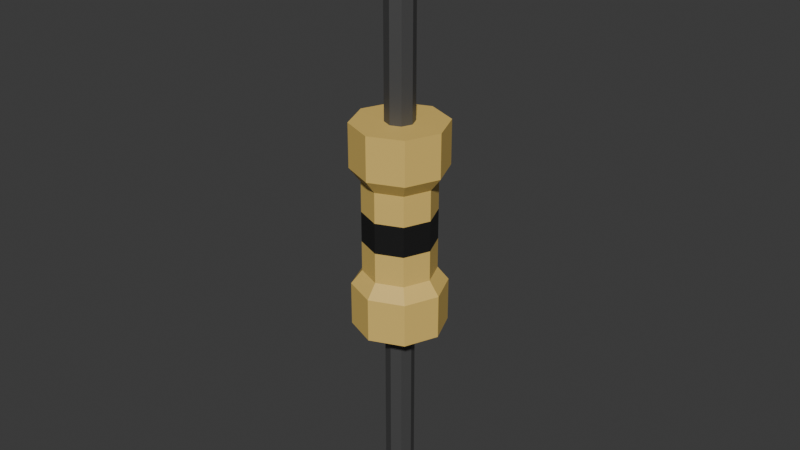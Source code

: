 # Source: Resistor.blend  (saved by Blender 4.5.88; exported with 4.5.12 LTS)
import bpy
from mathutils import Matrix  # noqa: F401  (used for matrix-valued properties, if any)

bpy.ops.wm.read_factory_settings(use_empty=True)
scene = bpy.context.scene
scene.name = 'Scene'

# ---- collections
col_collection = bpy.data.collections.new('Collection'); scene.collection.children.link(col_collection)

# ---- materials (node trees are filled in below, after node groups)
mat_material = bpy.data.materials.new('Material')
mat_material.alpha_threshold = 0.0
mat_material.roughness = 0.5
mat_material.line_color = (0.0, 0.0, 0.0, 1.0)
mat_material_001 = bpy.data.materials.new('Material.001')
mat_material_002 = bpy.data.materials.new('Material.002')
mat_material_003 = bpy.data.materials.new('Material.003')
mat_material_004 = bpy.data.materials.new('Material.004')

# ---- material node trees
mat_material.use_nodes = True; mat_material.node_tree.nodes.clear()
_N = mat_material.node_tree.nodes; _L = mat_material.node_tree.links
n0 = _N.new('ShaderNodeOutputMaterial'); n0.name = 'Material Output'; n0.location = (200, 100)
n1 = _N.new('ShaderNodeBsdfPrincipled'); n1.name = 'Principled BSDF'; n1.location = (-200, 100)
n1.inputs[0].default_value = (0.09565, 0.09565, 0.09565, 1.0)
n1.inputs[1].default_value = 0.5
n1.inputs[3].default_value = 1.45
_L.new(n1.outputs[0], n0.inputs[0])
n0.is_active_output = True
mat_material_001.use_nodes = True; mat_material_001.node_tree.nodes.clear()
_N = mat_material_001.node_tree.nodes; _L = mat_material_001.node_tree.links
n0 = _N.new('ShaderNodeBsdfPrincipled'); n0.name = 'Principled BSDF'; n0.location = (-200, 100)
n0.inputs[0].default_value = (0.8005, 0.5531, 0.1469, 1.0)
n1 = _N.new('ShaderNodeOutputMaterial'); n1.name = 'Material Output'; n1.location = (200, 100)
_L.new(n0.outputs[0], n1.inputs[0])
n1.is_active_output = True
mat_material_002.use_nodes = True; mat_material_002.node_tree.nodes.clear()
_N = mat_material_002.node_tree.nodes; _L = mat_material_002.node_tree.links
n0 = _N.new('ShaderNodeBsdfPrincipled'); n0.name = 'Principled BSDF'; n0.location = (-200, 100)
n0.inputs[0].default_value = (0.01022, 0.01022, 0.01022, 1.0)
n1 = _N.new('ShaderNodeOutputMaterial'); n1.name = 'Material Output'; n1.location = (200, 100)
_L.new(n0.outputs[0], n1.inputs[0])
n1.is_active_output = True
mat_material_003.use_nodes = True; mat_material_003.node_tree.nodes.clear()
_N = mat_material_003.node_tree.nodes; _L = mat_material_003.node_tree.links
n0 = _N.new('ShaderNodeBsdfPrincipled'); n0.name = 'Principled BSDF'; n0.location = (-200, 100)
n0.inputs[0].default_value = (0.1195, 0.1195, 0.1195, 1.0)
n0.inputs[1].default_value = 0.5
n1 = _N.new('ShaderNodeOutputMaterial'); n1.name = 'Material Output'; n1.location = (200, 100)
_L.new(n0.outputs[0], n1.inputs[0])
n1.is_active_output = True
mat_material_004.use_nodes = True; mat_material_004.node_tree.nodes.clear()
_N = mat_material_004.node_tree.nodes; _L = mat_material_004.node_tree.links
n0 = _N.new('ShaderNodeBsdfPrincipled'); n0.name = 'Principled BSDF'; n0.location = (-200, 100)
n0.inputs[0].default_value = (0.1195, 0.1195, 0.1195, 1.0)
n0.inputs[1].default_value = 0.5
n1 = _N.new('ShaderNodeOutputMaterial'); n1.name = 'Material Output'; n1.location = (200, 100)
_L.new(n0.outputs[0], n1.inputs[0])
n1.is_active_output = True

# ---- world
world_world = bpy.data.worlds.new('World'); scene.world = world_world
world_world.use_nodes = True; world_world.node_tree.nodes.clear()
_N = world_world.node_tree.nodes; _L = world_world.node_tree.links
n0 = _N.new('ShaderNodeOutputWorld'); n0.name = 'World Output'; n0.location = (200, 100)
n1 = _N.new('ShaderNodeBackground'); n1.name = 'Background'; n1.location = (-200, 100)
n1.inputs[0].default_value = (0.05088, 0.05088, 0.05088, 1.0)
_L.new(n1.outputs[0], n0.inputs[0])
n0.is_active_output = True
world_world.color = (0.05088, 0.05088, 0.05088)
world_world.sun_shadow_jitter_overblur = 0.0

# ---- meshes
me_cylinder_001 = bpy.data.meshes.new('Cylinder.001')
me_cylinder_001.from_pydata([(1.11e-09, 1.298, -1.298), (1.11e-09, 1.298, 1.298), (0.9178, 0.9178, -1.298), (0.9178, 0.9178, 1.298), (1.298, 0.0, -1.298), (1.298, 0.0, 1.298), (0.9178, -0.9178, -1.298), (0.9178, -0.9178, 1.298), (1.11e-09, -1.298, -1.298), (1.11e-09, -1.298, 1.298), (-0.9178, -0.9178, -1.298), (-0.9178, -0.9178, 1.298), (-1.298, 0.0, -1.298), (-1.298, 0.0, 1.298), (-0.9178, 0.9178, -1.298), (-0.9178, 0.9178, 1.298), (0.0, 1.0, -0.5767), (0.0, 1.0, 0.5767), (0.7071, 0.7071, 0.5767), (0.7071, 0.7071, -0.5767), (1.0, 0.0, 0.5767), (1.0, 0.0, -0.5767), (0.7071, -0.7071, 0.5767), (0.7071, -0.7071, -0.5767), (0.0, -1.0, 0.5767), (0.0, -1.0, -0.5767), (-0.7071, -0.7071, 0.5767), (-0.7071, -0.7071, -0.5767), (-1.0, 0.0, 0.5767), (-1.0, 0.0, -0.5767), (-0.7071, 0.7071, 0.5767), (-0.7071, 0.7071, -0.5767), (1.11e-09, 1.298, -1.298), (0.9178, 0.9178, -1.298), (0.9178, 0.9178, 1.298), (1.11e-09, 1.298, 1.298), (1.11e-09, 1.298, 0.7486), (0.9178, 0.9178, -0.7486), (1.298, 0.0, -1.298), (1.298, 0.0, 1.298), (1.298, 0.0, -0.7486), (0.9178, -0.9178, -1.298), (0.9178, -0.9178, 1.298), (0.9178, -0.9178, -0.7486), (1.11e-09, -1.298, -1.298), (1.11e-09, -1.298, 1.298), (1.11e-09, -1.298, -0.7486), (-0.9178, -0.9178, -1.298), (-0.9178, -0.9178, 1.298), (-0.9178, -0.9178, -0.7486), (-1.298, 0.0, -1.298), (-1.298, 0.0, 1.298), (-1.298, 0.0, -0.7486), (-0.9178, 0.9178, -1.298), (-0.9178, 0.9178, 1.298), (-0.9178, 0.9178, -0.7486), (1.11e-09, 1.298, -0.7486), (0.9178, 0.9178, 0.7486), (1.298, 0.0, 0.7486), (0.9178, -0.9178, 0.7486), (1.11e-09, -1.298, 0.7486), (-0.9178, -0.9178, 0.7486), (-1.298, 0.0, 0.7486), (-0.9178, 0.9178, 0.7486), (0.0, 1.0, -0.1922), (0.0, 1.0, 0.1922), (0.7071, 0.7071, 0.1922), (0.7071, 0.7071, -0.1922), (1.0, 0.0, 0.1922), (1.0, 0.0, -0.1922), (0.7071, -0.7071, 0.1922), (0.7071, -0.7071, -0.1922), (0.0, -1.0, 0.1922), (0.0, -1.0, -0.1922), (-0.7071, -0.7071, 0.1922), (-0.7071, -0.7071, -0.1922), (-1.0, 0.0, 0.1922), (-1.0, 0.0, -0.1922), (-0.7071, 0.7071, 0.1922), (-0.7071, 0.7071, -0.1922), (0.0, 0.4, -3.885), (0.0, 0.4, -1.285), (0.2828, 0.2828, -3.885), (0.2828, 0.2828, -1.285), (0.4, 0.0, -3.885), (0.4, 0.0, -1.285), (0.2828, -0.2828, -3.885), (0.2828, -0.2828, -1.285), (0.0, -0.4, -3.885), (0.0, -0.4, -1.285), (-0.2828, -0.2828, -3.885), (-0.2828, -0.2828, -1.285), (-0.4, 0.0, -3.885), (-0.4, 0.0, -1.285), (-0.2828, 0.2828, -3.885), (-0.2828, 0.2828, -1.285), (0.0, 0.4, 1.285), (0.0, 0.4, 3.885), (0.2828, 0.2828, 1.285), (0.2828, 0.2828, 3.885), (0.4, 0.0, 1.285), (0.4, 0.0, 3.885), (0.2828, -0.2828, 1.285), (0.2828, -0.2828, 3.885), (0.0, -0.4, 1.285), (0.0, -0.4, 3.885), (-0.2828, -0.2828, 1.285), (-0.2828, -0.2828, 3.885), (-0.4, 0.0, 1.285), (-0.4, 0.0, 3.885), (-0.2828, 0.2828, 1.285), (-0.2828, 0.2828, 3.885)], [], [(29, 31, 55, 52), (18, 17, 36, 57), (1, 3, 34, 35), (17, 30, 63, 36), (9, 11, 48, 45), (16, 19, 37, 56), (3, 1, 15, 13, 11, 9, 7, 5), (2, 0, 32, 33), (31, 16, 56, 55), (0, 2, 4, 6, 8, 10, 12, 14), (10, 8, 44, 47), (78, 30, 17, 65), (20, 18, 57, 58), (76, 28, 30, 78), (19, 21, 40, 37), (74, 26, 28, 76), (7, 9, 45, 42), (72, 24, 26, 74), (22, 20, 58, 59), (70, 22, 24, 72), (8, 6, 41, 44), (68, 20, 22, 70), (21, 23, 43, 40), (66, 18, 20, 68), (15, 1, 35, 54), (65, 17, 18, 66), (36, 35, 34, 57), (57, 34, 39, 58), (58, 39, 42, 59), (59, 42, 45, 60), (60, 45, 48, 61), (61, 48, 51, 62), (62, 51, 54, 63), (63, 54, 35, 36), (53, 55, 56, 32), (50, 52, 55, 53), (47, 49, 52, 50), (44, 46, 49, 47), (41, 43, 46, 44), (38, 40, 43, 41), (33, 37, 40, 38), (32, 56, 37, 33), (12, 10, 47, 50), (30, 28, 62, 63), (11, 13, 51, 48), (27, 29, 52, 49), (4, 2, 33, 38), (28, 26, 61, 62), (3, 5, 39, 34), (14, 12, 50, 53), (25, 27, 49, 46), (13, 15, 54, 51), (26, 24, 60, 61), (6, 4, 38, 41), (23, 25, 46, 43), (5, 7, 42, 39), (0, 14, 53, 32), (24, 22, 59, 60), (16, 64, 67, 19), (64, 65, 66, 67), (19, 67, 69, 21), (67, 66, 68, 69), (21, 69, 71, 23), (69, 68, 70, 71), (23, 71, 73, 25), (71, 70, 72, 73), (25, 73, 75, 27), (73, 72, 74, 75), (27, 75, 77, 29), (75, 74, 76, 77), (29, 77, 79, 31), (77, 76, 78, 79), (31, 79, 64, 16), (79, 78, 65, 64), (80, 81, 83, 82), (82, 83, 85, 84), (84, 85, 87, 86), (86, 87, 89, 88), (88, 89, 91, 90), (90, 91, 93, 92), (83, 81, 95, 93, 91, 89, 87, 85), (92, 93, 95, 94), (94, 95, 81, 80), (80, 82, 84, 86, 88, 90, 92, 94), (96, 97, 99, 98), (98, 99, 101, 100), (100, 101, 103, 102), (102, 103, 105, 104), (104, 105, 107, 106), (106, 107, 109, 108), (99, 97, 111, 109, 107, 105, 103, 101), (108, 109, 111, 110), (110, 111, 97, 96), (96, 98, 100, 102, 104, 106, 108, 110)])
me_cylinder_001.polygons.foreach_set('material_index', [1, 1, 0, 1, 0, 1, 1, 0, 1, 1, 0, 1, 1, 1, 1, 1, 0, 1, 1, 1, 0, 1, 1, 1, 0, 1, 1, 1, 1, 1, 1, 1, 1, 1, 1, 1, 1, 1, 1, 1, 1, 1, 0, 1, 0, 1, 0, 1, 0, 0, 1, 0, 1, 0, 1, 0, 0, 1, 1, 2, 1, 2, 1, 2, 1, 2, 1, 2, 1, 2, 1, 2, 1, 2, 3, 3, 3, 3, 3, 3, 3, 3, 3, 3, 4, 4, 4, 4, 4, 4, 4, 4, 4, 4])
_uv = me_cylinder_001.uv_layers.new(name='UVMap')
_uv.uv.foreach_set('vector', [0.25, 0.6058, 0.125, 0.6058, 0.125, 0.6058, 0.25, 0.6058, 0.875, 0.8942, 1.0, 0.8942, 1.0, 0.8942, 0.875, 0.8942, 0.25, 0.49, 0.4197, 0.4197, 0.4197, 0.4197, 0.25, 0.49, 0.0, 0.8942, 0.125, 0.8942, 0.125, 0.8942, 0.0, 0.8942, 0.25, 0.01, 0.08029, 0.08029, 0.08029, 0.08029, 0.25, 0.01, 1.0, 0.6058, 0.875, 0.6058, 0.875, 0.6058, 1.0, 0.6058, 0.4197, 0.4197, 0.25, 0.49, 0.08029, 0.4197, 0.01, 0.25, 0.08029, 0.08029, 0.25, 0.01, 0.4197, 0.08029, 0.49, 0.25, 0.9197, 0.4197, 0.75, 0.49, 0.75, 0.49, 0.9197, 0.4197, 0.125, 0.6058, 0.0, 0.6058, 0.0, 0.6058, 0.125, 0.6058, 0.75, 0.49, 0.9197, 0.4197, 0.99, 0.25, 0.9197, 0.08029, 0.75, 0.01, 0.5803, 0.08029, 0.51, 0.25, 0.5803, 0.4197, 0.5803, 0.08029, 0.75, 0.01, 0.75, 0.01, 0.5803, 0.08029, 0.125, 0.7981, 0.125, 0.8942, 0.0, 0.8942, 0.0, 0.7981, 0.75, 0.8942, 0.875, 0.8942, 0.875, 0.8942, 0.75, 0.8942, 0.25, 0.7981, 0.25, 0.8942, 0.125, 0.8942, 0.125, 0.7981, 0.875, 0.6058, 0.75, 0.6058, 0.75, 0.6058, 0.875, 0.6058, 0.375, 0.7981, 0.375, 0.8942, 0.25, 0.8942, 0.25, 0.7981, 0.4197, 0.08029, 0.25, 0.01, 0.25, 0.01, 0.4197, 0.08029, 0.5, 0.7981, 0.5, 0.8942, 0.375, 0.8942, 0.375, 0.7981, 0.625, 0.8942, 0.75, 0.8942, 0.75, 0.8942, 0.625, 0.8942, 0.625, 0.7981, 0.625, 0.8942, 0.5, 0.8942, 0.5, 0.7981, 0.75, 0.01, 0.9197, 0.08029, 0.9197, 0.08029, 0.75, 0.01, 0.75, 0.7981, 0.75, 0.8942, 0.625, 0.8942, 0.625, 0.7981, 0.75, 0.6058, 0.625, 0.6058, 0.625, 0.6058, 0.75, 0.6058, 0.875, 0.7981, 0.875, 0.8942, 0.75, 0.8942, 0.75, 0.7981, 0.08029, 0.4197, 0.25, 0.49, 0.25, 0.49, 0.08029, 0.4197, 1.0, 0.7981, 1.0, 0.8942, 0.875, 0.8942, 0.875, 0.7981, 1.0, 0.8942, 1.0, 1.0, 0.875, 1.0, 0.875, 0.8942, 0.875, 0.8942, 0.875, 1.0, 0.75, 1.0, 0.75, 0.8942, 0.75, 0.8942, 0.75, 1.0, 0.625, 1.0, 0.625, 0.8942, 0.625, 0.8942, 0.625, 1.0, 0.5, 1.0, 0.5, 0.8942, 0.5, 0.8942, 0.5, 1.0, 0.375, 1.0, 0.375, 0.8942, 0.375, 0.8942, 0.375, 1.0, 0.25, 1.0, 0.25, 0.8942, 0.25, 0.8942, 0.25, 1.0, 0.125, 1.0, 0.125, 0.8942, 0.125, 0.8942, 0.125, 1.0, 0.0, 1.0, 0.0, 0.8942, 0.125, 0.5, 0.125, 0.6058, 0.0, 0.6058, 0.0, 0.5, 0.25, 0.5, 0.25, 0.6058, 0.125, 0.6058, 0.125, 0.5, 0.375, 0.5, 0.375, 0.6058, 0.25, 0.6058, 0.25, 0.5, 0.5, 0.5, 0.5, 0.6058, 0.375, 0.6058, 0.375, 0.5, 0.625, 0.5, 0.625, 0.6058, 0.5, 0.6058, 0.5, 0.5, 0.75, 0.5, 0.75, 0.6058, 0.625, 0.6058, 0.625, 0.5, 0.875, 0.5, 0.875, 0.6058, 0.75, 0.6058, 0.75, 0.5, 1.0, 0.5, 1.0, 0.6058, 0.875, 0.6058, 0.875, 0.5, 0.51, 0.25, 0.5803, 0.08029, 0.5803, 0.08029, 0.51, 0.25, 0.125, 0.8942, 0.25, 0.8942, 0.25, 0.8942, 0.125, 0.8942, 0.08029, 0.08029, 0.01, 0.25, 0.01, 0.25, 0.08029, 0.08029, 0.375, 0.6058, 0.25, 0.6058, 0.25, 0.6058, 0.375, 0.6058, 0.99, 0.25, 0.9197, 0.4197, 0.9197, 0.4197, 0.99, 0.25, 0.25, 0.8942, 0.375, 0.8942, 0.375, 0.8942, 0.25, 0.8942, 0.4197, 0.4197, 0.49, 0.25, 0.49, 0.25, 0.4197, 0.4197, 0.5803, 0.4197, 0.51, 0.25, 0.51, 0.25, 0.5803, 0.4197, 0.5, 0.6058, 0.375, 0.6058, 0.375, 0.6058, 0.5, 0.6058, 0.01, 0.25, 0.08029, 0.4197, 0.08029, 0.4197, 0.01, 0.25, 0.375, 0.8942, 0.5, 0.8942, 0.5, 0.8942, 0.375, 0.8942, 0.9197, 0.08029, 0.99, 0.25, 0.99, 0.25, 0.9197, 0.08029, 0.625, 0.6058, 0.5, 0.6058, 0.5, 0.6058, 0.625, 0.6058, 0.49, 0.25, 0.4197, 0.08029, 0.4197, 0.08029, 0.49, 0.25, 0.75, 0.49, 0.5803, 0.4197, 0.5803, 0.4197, 0.75, 0.49, 0.5, 0.8942, 0.625, 0.8942, 0.625, 0.8942, 0.5, 0.8942, 1.0, 0.6058, 1.0, 0.7019, 0.875, 0.7019, 0.875, 0.6058, 1.0, 0.7019, 1.0, 0.7981, 0.875, 0.7981, 0.875, 0.7019, 0.875, 0.6058, 0.875, 0.7019, 0.75, 0.7019, 0.75, 0.6058, 0.875, 0.7019, 0.875, 0.7981, 0.75, 0.7981, 0.75, 0.7019, 0.75, 0.6058, 0.75, 0.7019, 0.625, 0.7019, 0.625, 0.6058, 0.75, 0.7019, 0.75, 0.7981, 0.625, 0.7981, 0.625, 0.7019, 0.625, 0.6058, 0.625, 0.7019, 0.5, 0.7019, 0.5, 0.6058, 0.625, 0.7019, 0.625, 0.7981, 0.5, 0.7981, 0.5, 0.7019, 0.5, 0.6058, 0.5, 0.7019, 0.375, 0.7019, 0.375, 0.6058, 0.5, 0.7019, 0.5, 0.7981, 0.375, 0.7981, 0.375, 0.7019, 0.375, 0.6058, 0.375, 0.7019, 0.25, 0.7019, 0.25, 0.6058, 0.375, 0.7019, 0.375, 0.7981, 0.25, 0.7981, 0.25, 0.7019, 0.25, 0.6058, 0.25, 0.7019, 0.125, 0.7019, 0.125, 0.6058, 0.25, 0.7019, 0.25, 0.7981, 0.125, 0.7981, 0.125, 0.7019, 0.125, 0.6058, 0.125, 0.7019, 0.0, 0.7019, 0.0, 0.6058, 0.125, 0.7019, 0.125, 0.7981, 0.0, 0.7981, 0.0, 0.7019, 1.0, 0.5, 1.0, 1.0, 0.875, 1.0, 0.875, 0.5, 0.875, 0.5, 0.875, 1.0, 0.75, 1.0, 0.75, 0.5, 0.75, 0.5, 0.75, 1.0, 0.625, 1.0, 0.625, 0.5, 0.625, 0.5, 0.625, 1.0, 0.5, 1.0, 0.5, 0.5, 0.5, 0.5, 0.5, 1.0, 0.375, 1.0, 0.375, 0.5, 0.375, 0.5, 0.375, 1.0, 0.25, 1.0, 0.25, 0.5, 0.4197, 0.4197, 0.25, 0.49, 0.08029, 0.4197, 0.01, 0.25, 0.08029, 0.08029, 0.25, 0.01, 0.4197, 0.08029, 0.49, 0.25, 0.25, 0.5, 0.25, 1.0, 0.125, 1.0, 0.125, 0.5, 0.125, 0.5, 0.125, 1.0, 0.0, 1.0, 0.0, 0.5, 0.75, 0.49, 0.9197, 0.4197, 0.99, 0.25, 0.9197, 0.08029, 0.75, 0.01, 0.5803, 0.08029, 0.51, 0.25, 0.5803, 0.4197, 1.0, 0.5, 1.0, 1.0, 0.875, 1.0, 0.875, 0.5, 0.875, 0.5, 0.875, 1.0, 0.75, 1.0, 0.75, 0.5, 0.75, 0.5, 0.75, 1.0, 0.625, 1.0, 0.625, 0.5, 0.625, 0.5, 0.625, 1.0, 0.5, 1.0, 0.5, 0.5, 0.5, 0.5, 0.5, 1.0, 0.375, 1.0, 0.375, 0.5, 0.375, 0.5, 0.375, 1.0, 0.25, 1.0, 0.25, 0.5, 0.4197, 0.4197, 0.25, 0.49, 0.08029, 0.4197, 0.01, 0.25, 0.08029, 0.08029, 0.25, 0.01, 0.4197, 0.08029, 0.49, 0.25, 0.25, 0.5, 0.25, 1.0, 0.125, 1.0, 0.125, 0.5, 0.125, 0.5, 0.125, 1.0, 0.0, 1.0, 0.0, 0.5, 0.75, 0.49, 0.9197, 0.4197, 0.99, 0.25, 0.9197, 0.08029, 0.75, 0.01, 0.5803, 0.08029, 0.51, 0.25, 0.5803, 0.4197])
me_cylinder_001.materials.append(mat_material)
me_cylinder_001.materials.append(mat_material_001)
me_cylinder_001.materials.append(mat_material_002)
me_cylinder_001.materials.append(mat_material_003)
me_cylinder_001.materials.append(mat_material_004)
me_cylinder_001.update()

# ---- objects
ob_cylinder = bpy.data.objects.new('Cylinder', me_cylinder_001)

# ---- transforms, parenting, visibility, modifiers, constraints
ob_cylinder.location = (0.0, 0.0, 0.0)
ob_cylinder.scale = (0.1733, 0.1733, 0.3861)

# ---- collection membership
col_collection.objects.link(ob_cylinder)

# ---- scene / render settings (as saved in the file)
scene.frame_start = 1; scene.frame_end = 250; scene.frame_set(1)
scene.render.engine = 'BLENDER_EEVEE_NEXT'
bpy.context.view_layer.update()

# ---- added for rendering (the .blend has no active camera and no usable light): camera, sun
cam_auto = bpy.data.cameras.new('AutoCamera')
cam_auto.lens = 50.0
cam_auto.sensor_width = 36.0
cam_auto.clip_end = 1000.0
ob_auto_camera = bpy.data.objects.new('AutoCamera', cam_auto)
scene.collection.objects.link(ob_auto_camera)
ob_auto_camera.location = (2.83744, -3.40493, 2.26995)
ob_auto_camera.rotation_euler = (1.09748, -7.21219e-08, 0.694738)
scene.camera = ob_auto_camera
light_auto_sun = bpy.data.lights.new('AutoSun', 'SUN')
light_auto_sun.energy = 3.0
light_auto_sun.angle = 0.0523599
ob_auto_sun = bpy.data.objects.new('AutoSun', light_auto_sun)
scene.collection.objects.link(ob_auto_sun)
ob_auto_sun.rotation_euler = (0.872665, 0.174533, 0.523599)
bpy.context.view_layer.update()
